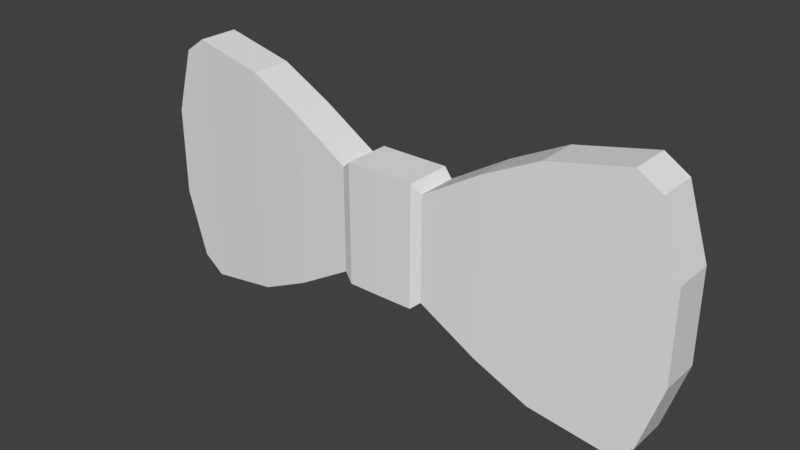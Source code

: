 # Source: Bow.blend  (saved by Blender 2.79.0; exported with 4.5.12 LTS)
import bpy
from mathutils import Matrix  # noqa: F401  (used for matrix-valued properties, if any)

bpy.ops.wm.read_factory_settings(use_empty=True)
scene = bpy.context.scene
scene.name = 'Scene'

# ---- collections
col_collection_1 = bpy.data.collections.new('Collection 1'); scene.collection.children.link(col_collection_1)

# ---- world
world_world = bpy.data.worlds.new('World'); scene.world = world_world
world_world.color = (0.05088, 0.05088, 0.05088)
world_world.use_sun_shadow = False
world_world.sun_shadow_jitter_overblur = 0.0
world_world.cycles.sampling_method = 'MANUAL'

# ---- meshes
me_cube_001 = bpy.data.meshes.new('Cube.001')
me_cube_001.from_pydata([(0.8501, -0.3133, 0.6186), (0.8501, -0.3133, -0.6186), (0.8501, -0.08954, -0.6186), (0.8501, -0.08954, 0.6186), (0.24, -0.3382, -0.2869), (0.24, -0.3382, 0.2869), (0.24, -0.1144, -0.2869), (0.24, -0.1144, 0.2869), (0.5527, -0.105, 0.4734), (0.5527, -0.105, -0.4734), (0.5527, -0.3288, -0.4734), (0.5527, -0.3288, 0.4734), (1.265, -0.06279, 0.6979), (1.265, -0.2866, 0.6979), (1.265, -0.2866, -0.6979), (1.265, -0.06279, -0.6979), (1.39, -0.05547, 0.6132), (1.39, -0.2793, 0.6132), (1.39, -0.2793, -0.6132), (1.39, -0.05547, -0.6132), (1.504, -0.04891, 0.2462), (1.504, -0.2727, 0.2462), (1.504, -0.2727, -0.2462), (1.504, -0.04891, -0.2462), (0.0, -0.09929, 0.3314), (0.1886, -0.09793, 0.3314), (0.1886, -0.09793, -0.3314), (0.1886, -0.3565, -0.3314), (0.1886, -0.3565, 0.3314), (0.0, -0.3578, -0.3314), (0.0, -0.09929, -0.3314), (0.0, -0.3578, 0.3314)], [], [(9, 8, 3, 2), (7, 5, 11, 8), (8, 11, 0, 3), (10, 9, 2, 1), (11, 10, 1, 0), (6, 7, 8, 9), (5, 4, 10, 11), (4, 6, 9, 10), (7, 6, 26, 25), (13, 14, 18, 17), (5, 7, 25, 28), (2, 3, 12, 15), (1, 2, 15, 14), (0, 1, 14, 13), (3, 0, 13, 12), (19, 16, 20, 23), (12, 13, 17, 16), (15, 12, 16, 19), (14, 15, 19, 18), (23, 20, 21, 22), (18, 19, 23, 22), (17, 18, 22, 21), (16, 17, 21, 20), (30, 24, 25, 26), (30, 26, 27, 29), (25, 24, 31, 28), (27, 28, 31, 29), (4, 5, 28, 27), (6, 4, 27, 26)])
me_cube_001.use_remesh_preserve_volume = False
me_cube_001.use_remesh_preserve_attributes = False
me_cube_001.use_mirror_vertex_groups = False
me_cube_001.update()

# ---- objects
ob_cube = bpy.data.objects.new('Cube', me_cube_001)

# ---- transforms, parenting, visibility, modifiers, constraints
ob_cube.location = (0.0, 0.0, 0.0)
ob_cube.lineart.crease_threshold = 0.0
_m = ob_cube.modifiers.new('Mirror', 'MIRROR')
_m.use_clip = True

# ---- collection membership
col_collection_1.objects.link(ob_cube)

# ---- scene / render settings (as saved in the file)
scene.frame_start = 1; scene.frame_end = 250; scene.frame_set(1)
scene.render.engine = 'BLENDER_EEVEE_NEXT'
scene.render.resolution_percentage = 50
scene.render.dither_intensity = 0.0
scene.cycles.use_denoising = False
scene.cycles.samples = 128
scene.cycles.sampling_pattern = 'TABULATED_SOBOL'
scene.cycles.use_adaptive_sampling = False
scene.cycles.use_light_tree = False
scene.cycles.blur_glossy = 0.0
scene.cycles.sample_clamp_indirect = 0.0
scene.view_settings.view_transform = 'Standard'
bpy.context.view_layer.update()

# ---- added for rendering (the .blend has no active camera and no usable light): camera, sun
cam_auto = bpy.data.cameras.new('AutoCamera')
cam_auto.lens = 50.0
cam_auto.sensor_width = 36.0
cam_auto.clip_end = 1000.0
ob_auto_camera = bpy.data.objects.new('AutoCamera', cam_auto)
scene.collection.objects.link(ob_auto_camera)
ob_auto_camera.location = (3.08149, -3.90116, 2.46519)
ob_auto_camera.rotation_euler = (1.09748, -7.21219e-08, 0.694738)
scene.camera = ob_auto_camera
light_auto_sun = bpy.data.lights.new('AutoSun', 'SUN')
light_auto_sun.energy = 3.0
light_auto_sun.angle = 0.0523599
ob_auto_sun = bpy.data.objects.new('AutoSun', light_auto_sun)
scene.collection.objects.link(ob_auto_sun)
ob_auto_sun.rotation_euler = (0.872665, 0.174533, 0.523599)
bpy.context.view_layer.update()
